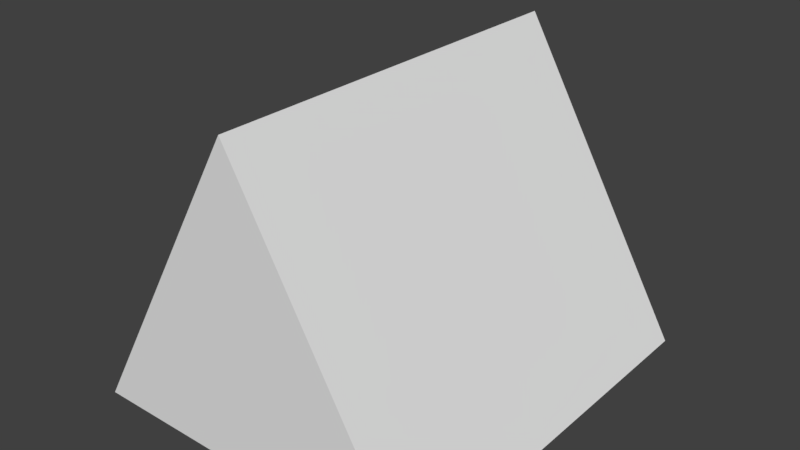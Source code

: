 # Source: TriangularBar.blend  (saved by Blender 2.79.0; exported with 4.5.12 LTS)
import bpy
from mathutils import Matrix  # noqa: F401  (used for matrix-valued properties, if any)

bpy.ops.wm.read_factory_settings(use_empty=True)
scene = bpy.context.scene
scene.name = 'Scene'

# ---- collections
col_collection_1 = bpy.data.collections.new('Collection 1'); scene.collection.children.link(col_collection_1)

# ---- world
world_world = bpy.data.worlds.new('World'); scene.world = world_world
world_world.color = (0.05088, 0.05088, 0.05088)
world_world.use_sun_shadow = False
world_world.sun_shadow_jitter_overblur = 0.0
world_world.cycles.sampling_method = 'MANUAL'

# ---- meshes
me_cylinder = bpy.data.meshes.new('Cylinder')
me_cylinder.from_pydata([(-1.424e-14, 4.371e-08, 1.0), (-6.517e-07, 2.0, 1.0), (-0.866, -3.04e-07, -0.5), (-0.866, 2.0, -0.5), (0.866, 2.603e-07, -0.5), (0.866, 2.0, -0.5)], [], [(0, 1, 3, 2), (2, 3, 5, 4), (3, 1, 5), (4, 5, 1, 0), (0, 2, 4)])
me_cylinder.use_remesh_preserve_volume = False
me_cylinder.use_remesh_preserve_attributes = False
me_cylinder.use_mirror_vertex_groups = False
me_cylinder.update()

# ---- objects
ob_cylinder = bpy.data.objects.new('Cylinder', me_cylinder)

# ---- transforms, parenting, visibility, modifiers, constraints
ob_cylinder.location = (0.0, 0.0, 0.0)
ob_cylinder.lineart.crease_threshold = 0.0

# ---- collection membership
col_collection_1.objects.link(ob_cylinder)

# ---- scene / render settings (as saved in the file)
scene.frame_start = 1; scene.frame_end = 250; scene.frame_set(1)
scene.render.engine = 'CYCLES'
scene.render.resolution_percentage = 50
scene.render.dither_intensity = 0.0
scene.cycles.use_denoising = False
scene.cycles.samples = 128
scene.cycles.sampling_pattern = 'TABULATED_SOBOL'
scene.cycles.use_adaptive_sampling = False
scene.cycles.use_light_tree = False
scene.cycles.blur_glossy = 0.0
scene.cycles.sample_clamp_indirect = 0.0
scene.view_settings.view_transform = 'Standard'
bpy.context.view_layer.update()

# ---- added for rendering (the .blend has no active camera and no usable light): camera, sun
cam_auto = bpy.data.cameras.new('AutoCamera')
cam_auto.lens = 50.0
cam_auto.sensor_width = 36.0
cam_auto.clip_end = 1000.0
ob_auto_camera = bpy.data.objects.new('AutoCamera', cam_auto)
scene.collection.objects.link(ob_auto_camera)
ob_auto_camera.location = (2.81396, -2.37675, 2.50117)
ob_auto_camera.rotation_euler = (1.09748, -7.21219e-08, 0.694738)
scene.camera = ob_auto_camera
light_auto_sun = bpy.data.lights.new('AutoSun', 'SUN')
light_auto_sun.energy = 3.0
light_auto_sun.angle = 0.0523599
ob_auto_sun = bpy.data.objects.new('AutoSun', light_auto_sun)
scene.collection.objects.link(ob_auto_sun)
ob_auto_sun.rotation_euler = (0.872665, 0.174533, 0.523599)
bpy.context.view_layer.update()

